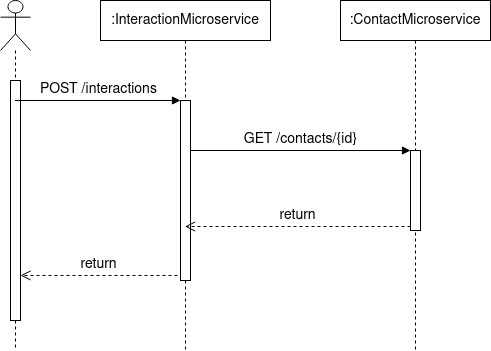

The diagram above was exported from draw.io. Its source (the exported page's mxGraphModel, read from the mxfile embedded in the PNG):
<mxGraphModel dx="2062" dy="722" grid="1" gridSize="10" guides="1" tooltips="1" connect="1" arrows="1" fold="1" page="1" pageScale="1" pageWidth="1169" pageHeight="827" math="0" shadow="0">
  <root>
    <mxCell id="0" />
    <mxCell id="1" parent="0" />
    <mxCell id="B294uS0uLDPBbTm5qbC--9" value="" style="shape=umlLifeline;participant=umlActor;perimeter=lifelinePerimeter;whiteSpace=wrap;html=1;container=1;collapsible=0;recursiveResize=0;verticalAlign=top;spacingTop=36;outlineConnect=0;fontSize=14;size=50;strokeWidth=1;" vertex="1" parent="1">
      <mxGeometry x="70" y="30" width="30" height="350" as="geometry" />
    </mxCell>
    <mxCell id="B294uS0uLDPBbTm5qbC--15" value="" style="html=1;points=[];perimeter=orthogonalPerimeter;fontSize=14;" vertex="1" parent="B294uS0uLDPBbTm5qbC--9">
      <mxGeometry x="10" y="80" width="10" height="240" as="geometry" />
    </mxCell>
    <mxCell id="B294uS0uLDPBbTm5qbC--10" value=":InteractionMicroservice" style="shape=umlLifeline;perimeter=lifelinePerimeter;whiteSpace=wrap;html=1;container=1;collapsible=0;recursiveResize=0;outlineConnect=0;fontSize=14;" vertex="1" parent="1">
      <mxGeometry x="170" y="30" width="170" height="350" as="geometry" />
    </mxCell>
    <mxCell id="B294uS0uLDPBbTm5qbC--12" value="" style="html=1;points=[];perimeter=orthogonalPerimeter;fontSize=14;" vertex="1" parent="B294uS0uLDPBbTm5qbC--10">
      <mxGeometry x="80" y="100" width="10" height="180" as="geometry" />
    </mxCell>
    <mxCell id="B294uS0uLDPBbTm5qbC--11" value=":ContactMicroservice" style="shape=umlLifeline;perimeter=lifelinePerimeter;whiteSpace=wrap;html=1;container=1;collapsible=0;recursiveResize=0;outlineConnect=0;fontSize=14;strokeWidth=1;" vertex="1" parent="1">
      <mxGeometry x="410" y="30" width="150" height="350" as="geometry" />
    </mxCell>
    <mxCell id="B294uS0uLDPBbTm5qbC--17" value="" style="html=1;points=[];perimeter=orthogonalPerimeter;fontSize=14;" vertex="1" parent="B294uS0uLDPBbTm5qbC--11">
      <mxGeometry x="70" y="150" width="10" height="80" as="geometry" />
    </mxCell>
    <mxCell id="B294uS0uLDPBbTm5qbC--13" value="POST /interactions" style="html=1;verticalAlign=bottom;endArrow=block;entryX=0;entryY=0;rounded=0;fontSize=14;" edge="1" target="B294uS0uLDPBbTm5qbC--12" parent="1" source="B294uS0uLDPBbTm5qbC--9">
      <mxGeometry relative="1" as="geometry">
        <mxPoint x="180" y="110" as="sourcePoint" />
      </mxGeometry>
    </mxCell>
    <mxCell id="B294uS0uLDPBbTm5qbC--18" value="GET /contacts/{id}" style="html=1;verticalAlign=bottom;endArrow=block;entryX=0;entryY=0;rounded=0;fontSize=14;" edge="1" target="B294uS0uLDPBbTm5qbC--17" parent="1" source="B294uS0uLDPBbTm5qbC--12">
      <mxGeometry relative="1" as="geometry">
        <mxPoint x="410" y="200" as="sourcePoint" />
      </mxGeometry>
    </mxCell>
    <mxCell id="B294uS0uLDPBbTm5qbC--22" value="return" style="html=1;verticalAlign=bottom;endArrow=open;dashed=1;endSize=8;exitX=-0.3;exitY=0.972;rounded=0;fontSize=14;exitDx=0;exitDy=0;exitPerimeter=0;" edge="1" source="B294uS0uLDPBbTm5qbC--12" parent="1" target="B294uS0uLDPBbTm5qbC--15">
      <mxGeometry relative="1" as="geometry">
        <mxPoint x="180" y="356" as="targetPoint" />
        <mxPoint x="250" y="336" as="sourcePoint" />
      </mxGeometry>
    </mxCell>
    <mxCell id="B294uS0uLDPBbTm5qbC--19" value="return" style="html=1;verticalAlign=bottom;endArrow=open;dashed=1;endSize=8;exitX=0;exitY=0.95;rounded=0;fontSize=14;" edge="1" source="B294uS0uLDPBbTm5qbC--17" parent="1" target="B294uS0uLDPBbTm5qbC--10">
      <mxGeometry relative="1" as="geometry">
        <mxPoint x="410" y="276" as="targetPoint" />
      </mxGeometry>
    </mxCell>
  </root>
</mxGraphModel>